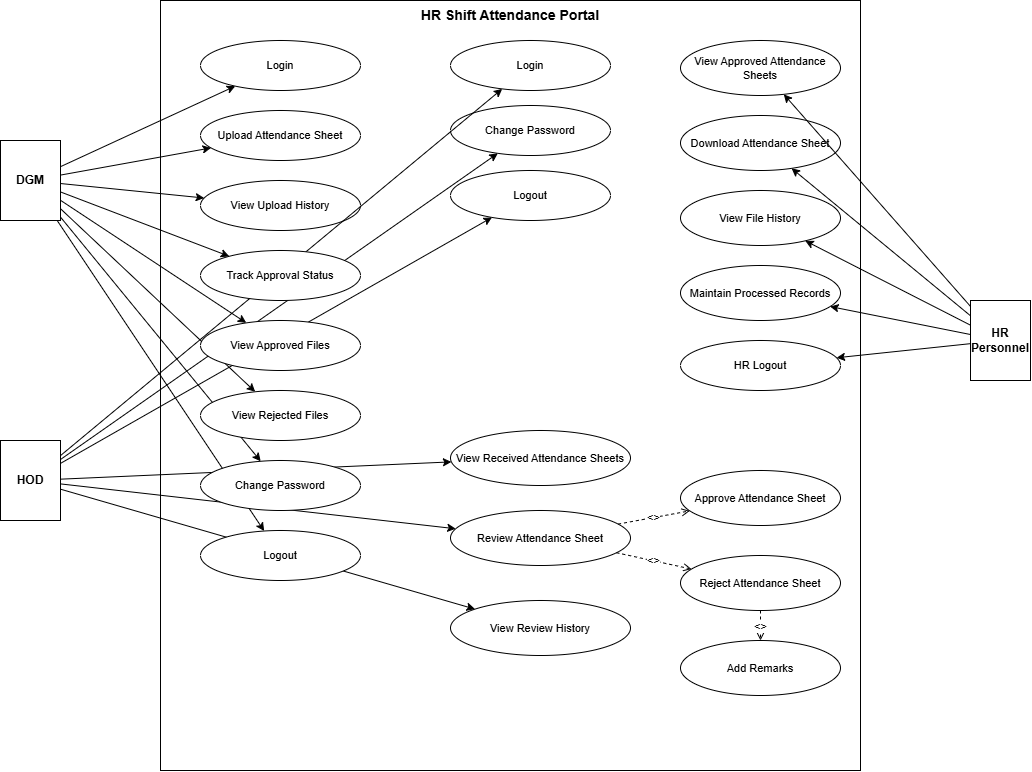

The diagram above was exported from draw.io. Its source (the exported page's mxGraphModel, read from the mxfile embedded in the PNG):
<mxGraphModel dx="1229" dy="987" grid="1" gridSize="10" guides="1" tooltips="1" connect="1" arrows="1" fold="1" page="1" pageScale="1" pageWidth="850" pageHeight="1100" math="0" shadow="0">
  <root>
    <mxCell id="0" />
    <mxCell id="1" parent="0" />
    <mxCell id="2" parent="1" style="points=[[0,0],[0.25,0],[0.5,0],[0.75,0],[1,0],[1,0.25],[1,0.5],[1,0.75],[1,1],[0.75,1],[0.5,1],[0.25,1],[0,1],[0,0.75],[0,0.5],[0,0.25]];shape=mxgraph.uml.system_boundary;whiteSpace=wrap;html=1;fillColor=none;strokeColor=#000000;fontSize=14;fontStyle=1;verticalAlign=top;" value="HR Shift Attendance Portal" vertex="1">
      <mxGeometry height="770" width="700" x="208" y="171" as="geometry" />
    </mxCell>
    <mxCell id="3" parent="1" style="shape=mxgraph.uml.actor;whiteSpace=wrap;html=1;fillColor=#ffffff;strokeColor=#000000;fontSize=12;" value="&lt;b&gt;DGM&lt;/b&gt;" vertex="1">
      <mxGeometry height="80" width="60" x="48" y="311" as="geometry" />
    </mxCell>
    <mxCell id="4" parent="1" style="shape=mxgraph.uml.actor;whiteSpace=wrap;html=1;fillColor=#ffffff;strokeColor=#000000;fontSize=12;" value="&lt;b&gt;HOD&lt;/b&gt;" vertex="1">
      <mxGeometry height="80" width="60" x="48" y="611" as="geometry" />
    </mxCell>
    <mxCell id="5" parent="1" style="shape=mxgraph.uml.actor;whiteSpace=wrap;html=1;fillColor=#ffffff;strokeColor=#000000;fontSize=12;" value="&lt;b&gt;HR Personnel&lt;/b&gt;" vertex="1">
      <mxGeometry height="80" width="60" x="1018" y="471" as="geometry" />
    </mxCell>
    <mxCell id="10" parent="1" style="ellipse;whiteSpace=wrap;html=1;fillColor=#ffffff;strokeColor=#000000;fontSize=11;" value="Login" vertex="1">
      <mxGeometry height="50" width="160" x="248" y="211" as="geometry" />
    </mxCell>
    <mxCell id="11" parent="1" style="ellipse;whiteSpace=wrap;html=1;fillColor=#ffffff;strokeColor=#000000;fontSize=11;" value="Upload Attendance Sheet" vertex="1">
      <mxGeometry height="50" width="160" x="248" y="281" as="geometry" />
    </mxCell>
    <mxCell id="12" parent="1" style="ellipse;whiteSpace=wrap;html=1;fillColor=#ffffff;strokeColor=#000000;fontSize=11;" value="View Upload History" vertex="1">
      <mxGeometry height="50" width="160" x="248" y="351" as="geometry" />
    </mxCell>
    <mxCell id="20" parent="1" style="ellipse;whiteSpace=wrap;html=1;fillColor=#ffffff;strokeColor=#000000;fontSize=11;" value="View Received Attendance Sheets" vertex="1">
      <mxGeometry height="55" width="180" x="498" y="601" as="geometry" />
    </mxCell>
    <mxCell id="21" parent="1" style="ellipse;whiteSpace=wrap;html=1;fillColor=#ffffff;strokeColor=#000000;fontSize=11;" value="Review Attendance Sheet" vertex="1">
      <mxGeometry height="55" width="180" x="498" y="681" as="geometry" />
    </mxCell>
    <mxCell id="22" parent="1" style="ellipse;whiteSpace=wrap;html=1;fillColor=#ffffff;strokeColor=#000000;fontSize=11;" value="Approve Attendance Sheet" vertex="1">
      <mxGeometry height="55" width="160" x="728" y="641" as="geometry" />
    </mxCell>
    <mxCell id="23" parent="1" style="ellipse;whiteSpace=wrap;html=1;fillColor=#ffffff;strokeColor=#000000;fontSize=11;" value="Reject Attendance Sheet" vertex="1">
      <mxGeometry height="55" width="160" x="728" y="726" as="geometry" />
    </mxCell>
    <mxCell id="24" parent="1" style="ellipse;whiteSpace=wrap;html=1;fillColor=#ffffff;strokeColor=#000000;fontSize=11;" value="Add Remarks" vertex="1">
      <mxGeometry height="55" width="160" x="728" y="811" as="geometry" />
    </mxCell>
    <mxCell id="25" parent="1" style="ellipse;whiteSpace=wrap;html=1;fillColor=#ffffff;strokeColor=#000000;fontSize=11;" value="View Review History" vertex="1">
      <mxGeometry height="55" width="180" x="498" y="771" as="geometry" />
    </mxCell>
    <mxCell id="26" parent="1" style="ellipse;whiteSpace=wrap;html=1;fillColor=#ffffff;strokeColor=#000000;fontSize=11;" value="View Approved Attendance Sheets" vertex="1">
      <mxGeometry height="55" width="160" x="728" y="211" as="geometry" />
    </mxCell>
    <mxCell id="27" parent="1" style="ellipse;whiteSpace=wrap;html=1;fillColor=#ffffff;strokeColor=#000000;fontSize=11;" value="Download Attendance Sheet" vertex="1">
      <mxGeometry height="55" width="160" x="728" y="286" as="geometry" />
    </mxCell>
    <mxCell id="28" parent="1" style="ellipse;whiteSpace=wrap;html=1;fillColor=#ffffff;strokeColor=#000000;fontSize=11;" value="View File History" vertex="1">
      <mxGeometry height="55" width="160" x="728" y="361" as="geometry" />
    </mxCell>
    <mxCell id="29" parent="1" style="ellipse;whiteSpace=wrap;html=1;fillColor=#ffffff;strokeColor=#000000;fontSize=11;" value="Maintain Processed Records" vertex="1">
      <mxGeometry height="55" width="160" x="728" y="436" as="geometry" />
    </mxCell>
    <mxCell id="30" parent="1" style="ellipse;whiteSpace=wrap;html=1;fillColor=#ffffff;strokeColor=#000000;fontSize=11;" value="Login" vertex="1">
      <mxGeometry height="50" width="160" x="498" y="211" as="geometry" />
    </mxCell>
    <mxCell id="31" parent="1" style="ellipse;whiteSpace=wrap;html=1;fillColor=#ffffff;strokeColor=#000000;fontSize=11;" value="Change Password" vertex="1">
      <mxGeometry height="50" width="160" x="498" y="276" as="geometry" />
    </mxCell>
    <mxCell id="32" parent="1" style="ellipse;whiteSpace=wrap;html=1;fillColor=#ffffff;strokeColor=#000000;fontSize=11;" value="Logout" vertex="1">
      <mxGeometry height="50" width="160" x="498" y="341" as="geometry" />
    </mxCell>
    <mxCell id="33" parent="1" style="ellipse;whiteSpace=wrap;html=1;fillColor=#ffffff;strokeColor=#000000;fontSize=11;" value="HR Logout" vertex="1">
      <mxGeometry height="50" width="160" x="728" y="511" as="geometry" />
    </mxCell>
    <mxCell id="50" edge="1" parent="1" source="3" style="edgeStyle=none;html=1;strokeColor=#000000;" target="10">
      <mxGeometry relative="1" as="geometry" />
    </mxCell>
    <mxCell id="51" edge="1" parent="1" source="3" style="edgeStyle=none;html=1;strokeColor=#000000;" target="11">
      <mxGeometry relative="1" as="geometry" />
    </mxCell>
    <mxCell id="52" edge="1" parent="1" source="3" style="edgeStyle=none;html=1;strokeColor=#000000;" target="12">
      <mxGeometry relative="1" as="geometry" />
    </mxCell>
    <mxCell id="53" edge="1" parent="1" source="3" style="edgeStyle=none;html=1;strokeColor=#000000;" target="13">
      <mxGeometry relative="1" as="geometry" />
    </mxCell>
    <mxCell id="54" edge="1" parent="1" source="3" style="edgeStyle=none;html=1;strokeColor=#000000;" target="14">
      <mxGeometry relative="1" as="geometry" />
    </mxCell>
    <mxCell id="55" edge="1" parent="1" source="3" style="edgeStyle=none;html=1;strokeColor=#000000;" target="15">
      <mxGeometry relative="1" as="geometry" />
    </mxCell>
    <mxCell id="56" edge="1" parent="1" source="3" style="edgeStyle=none;html=1;strokeColor=#000000;" target="16">
      <mxGeometry relative="1" as="geometry" />
    </mxCell>
    <mxCell id="57" edge="1" parent="1" source="3" style="edgeStyle=none;html=1;strokeColor=#000000;" target="17">
      <mxGeometry relative="1" as="geometry" />
    </mxCell>
    <mxCell id="60" edge="1" parent="1" source="4" style="edgeStyle=none;html=1;strokeColor=#000000;" target="20">
      <mxGeometry relative="1" as="geometry" />
    </mxCell>
    <mxCell id="61" edge="1" parent="1" source="4" style="edgeStyle=none;html=1;strokeColor=#000000;" target="21">
      <mxGeometry relative="1" as="geometry" />
    </mxCell>
    <mxCell id="62" edge="1" parent="1" source="4" style="edgeStyle=none;html=1;strokeColor=#000000;" target="25">
      <mxGeometry relative="1" as="geometry" />
    </mxCell>
    <mxCell id="63" edge="1" parent="1" source="4" style="edgeStyle=none;html=1;strokeColor=#000000;" target="30">
      <mxGeometry relative="1" as="geometry" />
    </mxCell>
    <mxCell id="64" edge="1" parent="1" source="4" style="edgeStyle=none;html=1;strokeColor=#000000;" target="31">
      <mxGeometry relative="1" as="geometry" />
    </mxCell>
    <mxCell id="65" edge="1" parent="1" source="4" style="edgeStyle=none;html=1;strokeColor=#000000;" target="32">
      <mxGeometry relative="1" as="geometry" />
    </mxCell>
    <mxCell id="70" edge="1" parent="1" source="5" style="edgeStyle=none;html=1;strokeColor=#000000;" target="26">
      <mxGeometry relative="1" as="geometry" />
    </mxCell>
    <mxCell id="71" edge="1" parent="1" source="5" style="edgeStyle=none;html=1;strokeColor=#000000;" target="27">
      <mxGeometry relative="1" as="geometry" />
    </mxCell>
    <mxCell id="72" edge="1" parent="1" source="5" style="edgeStyle=none;html=1;strokeColor=#000000;" target="28">
      <mxGeometry relative="1" as="geometry" />
    </mxCell>
    <mxCell id="73" edge="1" parent="1" source="5" style="edgeStyle=none;html=1;strokeColor=#000000;" target="29">
      <mxGeometry relative="1" as="geometry" />
    </mxCell>
    <mxCell id="74" edge="1" parent="1" source="5" style="edgeStyle=none;html=1;strokeColor=#000000;" target="33">
      <mxGeometry relative="1" as="geometry" />
    </mxCell>
    <mxCell id="80" edge="1" parent="1" source="21" style="edgeStyle=none;html=1;strokeColor=#000000;dashed=1;endArrow=open;endFill=0;" target="22" value="&lt;&lt;include&gt;&gt;">
      <mxGeometry relative="1" as="geometry" />
    </mxCell>
    <mxCell id="81" edge="1" parent="1" source="21" style="edgeStyle=none;html=1;strokeColor=#000000;dashed=1;endArrow=open;endFill=0;" target="23" value="&lt;&lt;include&gt;&gt;">
      <mxGeometry relative="1" as="geometry" />
    </mxCell>
    <mxCell id="82" edge="1" parent="1" source="23" style="edgeStyle=none;html=1;strokeColor=#000000;dashed=1;endArrow=open;endFill=0;" target="24" value="&lt;&lt;include&gt;&gt;">
      <mxGeometry relative="1" as="geometry" />
    </mxCell>
    <mxCell id="15" parent="1" style="ellipse;whiteSpace=wrap;html=1;fillColor=#ffffff;strokeColor=#000000;fontSize=11;" value="View Rejected Files" vertex="1">
      <mxGeometry height="50" width="160" x="248" y="561" as="geometry" />
    </mxCell>
    <mxCell id="16" parent="1" style="ellipse;whiteSpace=wrap;html=1;fillColor=#ffffff;strokeColor=#000000;fontSize=11;" value="Change Password" vertex="1">
      <mxGeometry height="50" width="160" x="248" y="631" as="geometry" />
    </mxCell>
    <mxCell id="17" parent="1" style="ellipse;whiteSpace=wrap;html=1;fillColor=#ffffff;strokeColor=#000000;fontSize=11;" value="Logout" vertex="1">
      <mxGeometry height="50" width="160" x="248" y="701" as="geometry" />
    </mxCell>
    <mxCell id="13" parent="1" style="ellipse;whiteSpace=wrap;html=1;fillColor=#ffffff;strokeColor=#000000;fontSize=11;" value="Track Approval Status" vertex="1">
      <mxGeometry height="50" width="160" x="248" y="421" as="geometry" />
    </mxCell>
    <mxCell id="14" parent="1" style="ellipse;whiteSpace=wrap;html=1;fillColor=#ffffff;strokeColor=#000000;fontSize=11;" value="View Approved Files" vertex="1">
      <mxGeometry height="50" width="160" x="248" y="491" as="geometry" />
    </mxCell>
  </root>
</mxGraphModel>